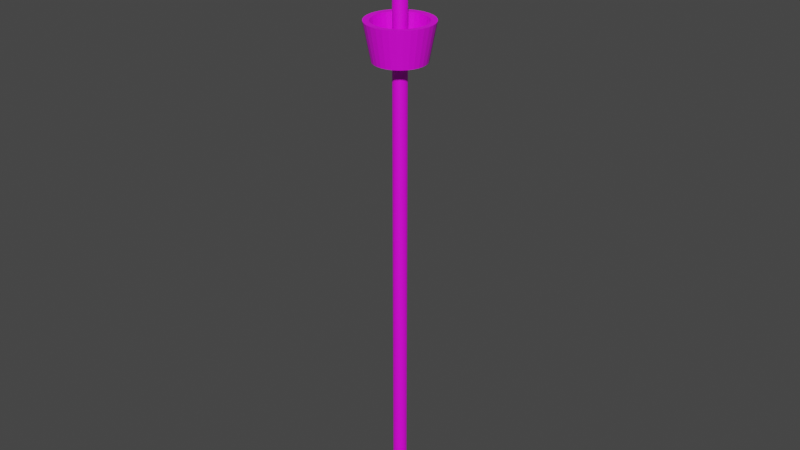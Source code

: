 # Source: ShipMast2.blend  (saved by Blender 3.6.11; exported with 4.5.12 LTS)
import bpy
from mathutils import Matrix  # noqa: F401  (used for matrix-valued properties, if any)

bpy.ops.wm.read_factory_settings(use_empty=True)
scene = bpy.context.scene
scene.name = 'Scene'

# ---- collections
col_collection = bpy.data.collections.new('Collection'); scene.collection.children.link(col_collection)

# ---- images (referenced by path relative to the original .blend; pixels are not part of the script)
import os
ASSET_DIR = os.environ.get("B2B_ASSET_DIR", "")  # directory of the original .blend (textures are referenced by path, not embedded)
HERE = os.path.dirname(os.path.abspath(__file__))  # packed textures are extracted next to this script under _unpacked/

def load_image(name, relpath, width, height, colorspace="sRGB"):
    """Load a texture the original file referenced (path relative to the .blend, or extracted next to this script)."""
    p = next((c for c in (os.path.join(HERE, relpath), os.path.join(ASSET_DIR, relpath)) if relpath and os.path.exists(c)), "")
    if p:
        img = bpy.data.images.load(p, check_existing=True)
        img.name = name
    else:  # same state as the original file: an image datablock whose file is absent (Cycles renders it pink)
        img = bpy.data.images.new(name, width, height)
        img.source = "FILE"
        img.filepath = "//" + (relpath or name)
    img.colorspace_settings.name = colorspace
    return img
img_cylinder_base_color = load_image('Cylinder Base Color', 'Mast2Texture.png', 1024, 1024, 'sRGB')

# ---- materials (node trees are filled in below, after node groups)
mat_material = bpy.data.materials.new('Material')
mat_material.use_transparent_shadow = False

# ---- material node trees
mat_material.use_nodes = True; mat_material.node_tree.nodes.clear()
_N = mat_material.node_tree.nodes; _L = mat_material.node_tree.links
n0 = _N.new('ShaderNodeBsdfPrincipled'); n0.name = 'Principled BSDF'; n0.location = (10, 300)
n0.distribution = 'GGX'
n0.subsurface_method = 'RANDOM_WALK_SKIN'
n0.inputs[3].default_value = 1.45
n0.inputs[27].default_value = (0.0, 0.0, 0.0, 1.0)
n0.inputs[28].default_value = 1.0
n1 = _N.new('ShaderNodeOutputMaterial'); n1.name = 'Material Output'; n1.location = (300, 300)
n2 = _N.new('ShaderNodeTexImage'); n2.name = 'Image Texture'; n2.location = (-280, 280)
n2.image = img_cylinder_base_color
_L.new(n0.outputs[0], n1.inputs[0])
_L.new(n2.outputs[0], n0.inputs[0])
n1.is_active_output = True

# ---- world
world_world = bpy.data.worlds.new('World'); scene.world = world_world
world_world.use_nodes = True; world_world.node_tree.nodes.clear()
_N = world_world.node_tree.nodes; _L = world_world.node_tree.links
n0 = _N.new('ShaderNodeOutputWorld'); n0.name = 'World Output'; n0.location = (300, 300)
n1 = _N.new('ShaderNodeBackground'); n1.name = 'Background'; n1.location = (10, 300)
n1.inputs[0].default_value = (0.05088, 0.05088, 0.05088, 1.0)
_L.new(n1.outputs[0], n0.inputs[0])
n0.is_active_output = True
world_world.color = (0.05088, 0.05088, 0.05088)
world_world.use_sun_shadow = False
world_world.sun_shadow_jitter_overblur = 0.0

# ---- meshes
me_cylinder = bpy.data.meshes.new('Cylinder')
me_cylinder.from_pydata([(0.0, 1.0, -1.0), (0.0, 1.0, 1.0), (0.1951, 0.9808, -1.0), (0.1951, 0.9808, 1.0), (0.3827, 0.9239, -1.0), (0.3827, 0.9239, 1.0), (0.5556, 0.8315, -1.0), (0.5556, 0.8315, 1.0), (0.7071, 0.7071, -1.0), (0.7071, 0.7071, 1.0), (0.8315, 0.5556, -1.0), (0.8315, 0.5556, 1.0), (0.9239, 0.3827, -1.0), (0.9239, 0.3827, 1.0), (0.9808, 0.1951, -1.0), (0.9808, 0.1951, 1.0), (1.0, 0.0, -1.0), (1.0, 0.0, 1.0), (0.9808, -0.1951, -1.0), (0.9808, -0.1951, 1.0), (0.9239, -0.3827, -1.0), (0.9239, -0.3827, 1.0), (0.8315, -0.5556, -1.0), (0.8315, -0.5556, 1.0), (0.7071, -0.7071, -1.0), (0.7071, -0.7071, 1.0), (0.5556, -0.8315, -1.0), (0.5556, -0.8315, 1.0), (0.3827, -0.9239, -1.0), (0.3827, -0.9239, 1.0), (0.1951, -0.9808, -1.0), (0.1951, -0.9808, 1.0), (0.0, -1.0, -1.0), (0.0, -1.0, 1.0), (-0.1951, -0.9808, -1.0), (-0.1951, -0.9808, 1.0), (-0.3827, -0.9239, -1.0), (-0.3827, -0.9239, 1.0), (-0.5556, -0.8315, -1.0), (-0.5556, -0.8315, 1.0), (-0.7071, -0.7071, -1.0), (-0.7071, -0.7071, 1.0), (-0.8315, -0.5556, -1.0), (-0.8315, -0.5556, 1.0), (-0.9239, -0.3827, -1.0), (-0.9239, -0.3827, 1.0), (-0.9808, -0.1951, -1.0), (-0.9808, -0.1951, 1.0), (-1.0, 0.0, -1.0), (-1.0, 0.0, 1.0), (-0.9808, 0.1951, -1.0), (-0.9808, 0.1951, 1.0), (-0.9239, 0.3827, -1.0), (-0.9239, 0.3827, 1.0), (-0.8315, 0.5556, -1.0), (-0.8315, 0.5556, 1.0), (-0.7071, 0.7071, -1.0), (-0.7071, 0.7071, 1.0), (-0.5556, 0.8315, -1.0), (-0.5556, 0.8315, 1.0), (-0.3827, 0.9239, -1.0), (-0.3827, 0.9239, 1.0), (-0.1951, 0.9808, -1.0), (-0.1951, 0.9808, 1.0), (0.7171, 3.605, 1.0), (4.223e-08, 3.676, 1.0), (1.407, 3.396, 1.0), (2.042, 3.056, 1.0), (2.599, 2.599, 1.0), (3.056, 2.042, 1.0), (3.396, 1.407, 1.0), (3.605, 0.7171, 1.0), (3.676, -2.815e-08, 1.0), (3.605, -0.7171, 1.0), (3.396, -1.407, 1.0), (3.056, -2.042, 1.0), (2.599, -2.599, 1.0), (2.042, -3.056, 1.0), (1.407, -3.396, 1.0), (0.7171, -3.605, 1.0), (4.223e-08, -3.676, 1.0), (-0.7171, -3.605, 1.0), (-1.407, -3.396, 1.0), (-2.042, -3.056, 1.0), (-2.599, -2.599, 1.0), (-3.056, -2.042, 1.0), (-3.396, -1.407, 1.0), (-3.605, -0.7171, 1.0), (-3.676, -2.815e-08, 1.0), (-3.605, 0.7171, 1.0), (-3.396, 1.407, 1.0), (-3.056, 2.042, 1.0), (-2.599, 2.599, 1.0), (-2.042, 3.056, 1.0), (-1.407, 3.396, 1.0), (-0.7171, 3.605, 1.0), (0.9154, 4.602, 1.154), (1.188e-06, 4.692, 1.154), (1.796, 4.335, 1.154), (2.607, 3.902, 1.154), (3.318, 3.318, 1.154), (3.902, 2.607, 1.154), (4.335, 1.796, 1.154), (4.602, 0.9154, 1.154), (4.692, -3.128e-08, 1.154), (4.602, -0.9154, 1.154), (4.335, -1.796, 1.154), (3.902, -2.607, 1.154), (3.318, -3.318, 1.154), (2.607, -3.902, 1.154), (1.796, -4.335, 1.154), (0.9154, -4.602, 1.154), (1.188e-06, -4.692, 1.154), (-0.9154, -4.602, 1.154), (-1.796, -4.335, 1.154), (-2.607, -3.902, 1.154), (-3.318, -3.318, 1.154), (-3.902, -2.607, 1.154), (-4.335, -1.796, 1.154), (-4.602, -0.9154, 1.154), (-4.692, -3.128e-08, 1.154), (-4.602, 0.9154, 1.154), (-4.335, 1.796, 1.154), (-3.902, 2.607, 1.154), (-3.318, 3.318, 1.154), (-2.607, 3.902, 1.154), (-1.796, 4.335, 1.154), (-0.9154, 4.602, 1.154), (0.7457, 3.749, 1.153), (1.174e-06, 3.823, 1.153), (1.463, 3.532, 1.153), (2.124, 3.178, 1.153), (2.703, 2.703, 1.153), (3.178, 2.124, 1.153), (3.532, 1.463, 1.153), (3.749, 0.7457, 1.153), (3.823, -1.924e-08, 1.153), (3.749, -0.7457, 1.153), (3.532, -1.463, 1.153), (3.178, -2.124, 1.153), (2.703, -2.703, 1.153), (2.124, -3.178, 1.153), (1.463, -3.532, 1.153), (0.7457, -3.749, 1.153), (1.174e-06, -3.823, 1.153), (-0.7457, -3.749, 1.153), (-1.463, -3.532, 1.153), (-2.124, -3.178, 1.153), (-2.703, -2.703, 1.153), (-3.178, -2.124, 1.153), (-3.532, -1.463, 1.153), (-3.749, -0.7457, 1.153), (-3.823, -1.924e-08, 1.153), (-3.749, 0.7457, 1.153), (-3.532, 1.463, 1.153), (-3.178, 2.124, 1.153), (-2.703, 2.703, 1.153), (-2.124, 3.178, 1.153), (-1.463, 3.532, 1.153), (-0.7457, 3.749, 1.153), (0.665, 3.343, 1.038), (1.177e-06, 3.409, 1.038), (1.304, 3.149, 1.038), (1.894, 2.834, 1.038), (2.41, 2.41, 1.038), (2.834, 1.894, 1.038), (3.149, 1.304, 1.038), (3.343, 0.665, 1.038), (3.409, -9.87e-09, 1.038), (3.343, -0.665, 1.038), (3.149, -1.304, 1.038), (2.834, -1.894, 1.038), (2.41, -2.41, 1.038), (1.894, -2.834, 1.038), (1.304, -3.149, 1.038), (0.665, -3.343, 1.038), (1.177e-06, -3.409, 1.038), (-0.665, -3.343, 1.038), (-1.304, -3.149, 1.038), (-1.894, -2.834, 1.038), (-2.41, -2.41, 1.038), (-2.834, -1.894, 1.038), (-3.149, -1.304, 1.038), (-3.343, -0.665, 1.038), (-3.409, -9.87e-09, 1.038), (-3.343, 0.665, 1.038), (-3.149, 1.304, 1.038), (-2.834, 1.894, 1.038), (-2.41, 2.41, 1.038), (-1.894, 2.834, 1.038), (-1.304, 3.149, 1.038), (-0.665, 3.343, 1.038), (0.1935, 0.9727, 1.038), (1.35e-06, 0.9917, 1.038), (0.3795, 0.9163, 1.038), (0.551, 0.8246, 1.038), (0.7013, 0.7013, 1.038), (0.8246, 0.551, 1.038), (0.9163, 0.3795, 1.038), (0.9727, 0.1935, 1.038), (0.9917, 1.034e-08, 1.038), (0.9727, -0.1935, 1.038), (0.9163, -0.3795, 1.038), (0.8246, -0.551, 1.038), (0.7013, -0.7013, 1.038), (0.551, -0.8246, 1.038), (0.3795, -0.9163, 1.038), (0.1935, -0.9727, 1.038), (1.35e-06, -0.9917, 1.038), (-0.1935, -0.9727, 1.038), (-0.3795, -0.9163, 1.038), (-0.551, -0.8246, 1.038), (-0.7013, -0.7013, 1.038), (-0.8246, -0.551, 1.038), (-0.9162, -0.3795, 1.038), (-0.9727, -0.1935, 1.038), (-0.9917, 1.034e-08, 1.038), (-0.9727, 0.1935, 1.038), (-0.9162, 0.3795, 1.038), (-0.8246, 0.551, 1.038), (-0.7013, 0.7013, 1.038), (-0.551, 0.8246, 1.038), (-0.3795, 0.9163, 1.038), (-0.1935, 0.9727, 1.038), (0.1935, 0.9727, 1.397), (-7.956e-06, 0.9917, 1.397), (0.3795, 0.9163, 1.397), (0.551, 0.8246, 1.397), (0.7013, 0.7013, 1.397), (0.8246, 0.551, 1.397), (0.9162, 0.3795, 1.397), (0.9727, 0.1935, 1.397), (0.9917, 1.034e-08, 1.397), (0.9727, -0.1935, 1.397), (0.9162, -0.3795, 1.397), (0.8246, -0.551, 1.397), (0.7013, -0.7013, 1.397), (0.551, -0.8246, 1.397), (0.3795, -0.9163, 1.397), (0.1935, -0.9727, 1.397), (-7.956e-06, -0.9917, 1.397), (-0.1935, -0.9727, 1.397), (-0.3795, -0.9163, 1.397), (-0.551, -0.8246, 1.397), (-0.7013, -0.7013, 1.397), (-0.8246, -0.551, 1.397), (-0.9163, -0.3795, 1.397), (-0.9727, -0.1935, 1.397), (-0.9918, 1.034e-08, 1.397), (-0.9727, 0.1935, 1.397), (-0.9163, 0.3795, 1.397), (-0.8246, 0.551, 1.397), (-0.7013, 0.7013, 1.397), (-0.551, 0.8246, 1.397), (-0.3795, 0.9163, 1.397), (-0.1935, 0.9727, 1.397), (0.1057, 0.5316, 1.397), (-7.923e-06, 0.542, 1.397), (0.2074, 0.5007, 1.397), (0.3011, 0.4506, 1.397), (0.3832, 0.3832, 1.397), (0.4506, 0.3011, 1.397), (0.5007, 0.2074, 1.397), (0.5316, 0.1057, 1.397), (0.542, 8.513e-09, 1.397), (0.5316, -0.1057, 1.397), (0.5007, -0.2074, 1.397), (0.4506, -0.3011, 1.397), (0.3832, -0.3832, 1.397), (0.3011, -0.4506, 1.397), (0.2074, -0.5007, 1.397), (0.1057, -0.5316, 1.397), (-7.923e-06, -0.542, 1.397), (-0.1057, -0.5316, 1.397), (-0.2074, -0.5007, 1.397), (-0.3011, -0.4506, 1.397), (-0.3832, -0.3832, 1.397), (-0.4507, -0.3011, 1.397), (-0.5007, -0.2074, 1.397), (-0.5316, -0.1057, 1.397), (-0.542, 8.513e-09, 1.397), (-0.5316, 0.1057, 1.397), (-0.5007, 0.2074, 1.397), (-0.4507, 0.3011, 1.397), (-0.3832, 0.3832, 1.397), (-0.3011, 0.4506, 1.397), (-0.2074, 0.5007, 1.397), (-0.1057, 0.5316, 1.397), (0.1057, 0.5316, 1.604), (-1.786e-05, 0.542, 1.604), (0.2074, 0.5007, 1.604), (0.3011, 0.4506, 1.604), (0.3832, 0.3832, 1.604), (0.4506, 0.3011, 1.604), (0.5007, 0.2074, 1.604), (0.5316, 0.1057, 1.604), (0.542, 8.513e-09, 1.604), (0.5316, -0.1057, 1.604), (0.5007, -0.2074, 1.604), (0.4506, -0.3011, 1.604), (0.3832, -0.3832, 1.604), (0.3011, -0.4506, 1.604), (0.2074, -0.5007, 1.604), (0.1057, -0.5316, 1.604), (-1.786e-05, -0.542, 1.604), (-0.1058, -0.5316, 1.604), (-0.2074, -0.5007, 1.604), (-0.3011, -0.4506, 1.604), (-0.3833, -0.3832, 1.604), (-0.4507, -0.3011, 1.604), (-0.5007, -0.2074, 1.604), (-0.5316, -0.1057, 1.604), (-0.542, 8.513e-09, 1.604), (-0.5316, 0.1057, 1.604), (-0.5007, 0.2074, 1.604), (-0.4507, 0.3011, 1.604), (-0.3833, 0.3832, 1.604), (-0.3011, 0.4506, 1.604), (-0.2074, 0.5007, 1.604), (-0.1058, 0.5316, 1.604), (0.05574, 0.2803, 1.655), (-1.786e-05, 0.2858, 1.655), (0.1094, 0.2641, 1.655), (0.1588, 0.2376, 1.655), (0.2021, 0.2021, 1.655), (0.2376, 0.1588, 1.655), (0.264, 0.1094, 1.655), (0.2803, 0.05576, 1.655), (0.2858, 9.96e-09, 1.655), (0.2803, -0.05576, 1.655), (0.264, -0.1094, 1.655), (0.2376, -0.1588, 1.655), (0.2021, -0.2021, 1.655), (0.1588, -0.2376, 1.655), (0.1094, -0.2641, 1.655), (0.05574, -0.2803, 1.655), (-1.786e-05, -0.2858, 1.655), (-0.05578, -0.2803, 1.655), (-0.1094, -0.2641, 1.655), (-0.1588, -0.2376, 1.655), (-0.2021, -0.2021, 1.655), (-0.2377, -0.1588, 1.655), (-0.2641, -0.1094, 1.655), (-0.2803, -0.05576, 1.655), (-0.2858, 9.96e-09, 1.655), (-0.2803, 0.05576, 1.655), (-0.2641, 0.1094, 1.655), (-0.2377, 0.1588, 1.655), (-0.2021, 0.2021, 1.655), (-0.1588, 0.2376, 1.655), (-0.1094, 0.2641, 1.655), (-0.05578, 0.2803, 1.655)], [], [(0, 1, 3, 2), (2, 3, 5, 4), (4, 5, 7, 6), (6, 7, 9, 8), (8, 9, 11, 10), (10, 11, 13, 12), (12, 13, 15, 14), (14, 15, 17, 16), (16, 17, 19, 18), (18, 19, 21, 20), (20, 21, 23, 22), (22, 23, 25, 24), (24, 25, 27, 26), (26, 27, 29, 28), (28, 29, 31, 30), (30, 31, 33, 32), (32, 33, 35, 34), (34, 35, 37, 36), (36, 37, 39, 38), (38, 39, 41, 40), (40, 41, 43, 42), (42, 43, 45, 44), (44, 45, 47, 46), (46, 47, 49, 48), (48, 49, 51, 50), (50, 51, 53, 52), (52, 53, 55, 54), (54, 55, 57, 56), (56, 57, 59, 58), (58, 59, 61, 60), (11, 9, 68, 69), (60, 61, 63, 62), (62, 63, 1, 0), (0, 2, 4, 6, 8, 10, 12, 14, 16, 18, 20, 22, 24, 26, 28, 30, 32, 34, 36, 38, 40, 42, 44, 46, 48, 50, 52, 54, 56, 58, 60, 62), (90, 89, 121, 122), (29, 27, 77, 78), (47, 45, 86, 87), (3, 1, 65, 64), (1, 63, 95, 65), (21, 19, 73, 74), (39, 37, 82, 83), (57, 55, 91, 92), (13, 11, 69, 70), (31, 29, 78, 79), (49, 47, 87, 88), (5, 3, 64, 66), (23, 21, 74, 75), (41, 39, 83, 84), (59, 57, 92, 93), (15, 13, 70, 71), (33, 31, 79, 80), (51, 49, 88, 89), (7, 5, 66, 67), (25, 23, 75, 76), (43, 41, 84, 85), (61, 59, 93, 94), (17, 15, 71, 72), (35, 33, 80, 81), (53, 51, 89, 90), (9, 7, 67, 68), (27, 25, 76, 77), (45, 43, 85, 86), (63, 61, 94, 95), (19, 17, 72, 73), (37, 35, 81, 82), (55, 53, 90, 91), (125, 124, 156, 157), (77, 76, 108, 109), (91, 90, 122, 123), (78, 77, 109, 110), (64, 65, 97, 96), (92, 91, 123, 124), (79, 78, 110, 111), (66, 64, 96, 98), (93, 92, 124, 125), (80, 79, 111, 112), (67, 66, 98, 99), (94, 93, 125, 126), (81, 80, 112, 113), (68, 67, 99, 100), (95, 94, 126, 127), (82, 81, 113, 114), (69, 68, 100, 101), (65, 95, 127, 97), (83, 82, 114, 115), (70, 69, 101, 102), (84, 83, 115, 116), (71, 70, 102, 103), (85, 84, 116, 117), (72, 71, 103, 104), (86, 85, 117, 118), (73, 72, 104, 105), (87, 86, 118, 119), (74, 73, 105, 106), (88, 87, 119, 120), (75, 74, 106, 107), (89, 88, 120, 121), (76, 75, 107, 108), (136, 135, 167, 168), (112, 111, 143, 144), (99, 98, 130, 131), (126, 125, 157, 158), (113, 112, 144, 145), (100, 99, 131, 132), (127, 126, 158, 159), (114, 113, 145, 146), (101, 100, 132, 133), (97, 127, 159, 129), (115, 114, 146, 147), (102, 101, 133, 134), (116, 115, 147, 148), (103, 102, 134, 135), (117, 116, 148, 149), (104, 103, 135, 136), (118, 117, 149, 150), (105, 104, 136, 137), (119, 118, 150, 151), (106, 105, 137, 138), (120, 119, 151, 152), (107, 106, 138, 139), (121, 120, 152, 153), (108, 107, 139, 140), (122, 121, 153, 154), (109, 108, 140, 141), (123, 122, 154, 155), (110, 109, 141, 142), (96, 97, 129, 128), (124, 123, 155, 156), (111, 110, 142, 143), (98, 96, 128, 130), (185, 184, 216, 217), (150, 149, 181, 182), (137, 136, 168, 169), (151, 150, 182, 183), (138, 137, 169, 170), (152, 151, 183, 184), (139, 138, 170, 171), (153, 152, 184, 185), (140, 139, 171, 172), (154, 153, 185, 186), (141, 140, 172, 173), (155, 154, 186, 187), (142, 141, 173, 174), (128, 129, 161, 160), (156, 155, 187, 188), (143, 142, 174, 175), (130, 128, 160, 162), (157, 156, 188, 189), (144, 143, 175, 176), (131, 130, 162, 163), (158, 157, 189, 190), (145, 144, 176, 177), (132, 131, 163, 164), (159, 158, 190, 191), (146, 145, 177, 178), (133, 132, 164, 165), (129, 159, 191, 161), (147, 146, 178, 179), (134, 133, 165, 166), (148, 147, 179, 180), (135, 134, 166, 167), (149, 148, 180, 181), (219, 218, 250, 251), (172, 171, 203, 204), (186, 185, 217, 218), (173, 172, 204, 205), (187, 186, 218, 219), (174, 173, 205, 206), (160, 161, 193, 192), (188, 187, 219, 220), (175, 174, 206, 207), (162, 160, 192, 194), (189, 188, 220, 221), (176, 175, 207, 208), (163, 162, 194, 195), (190, 189, 221, 222), (177, 176, 208, 209), (164, 163, 195, 196), (191, 190, 222, 223), (178, 177, 209, 210), (165, 164, 196, 197), (161, 191, 223, 193), (179, 178, 210, 211), (166, 165, 197, 198), (180, 179, 211, 212), (167, 166, 198, 199), (181, 180, 212, 213), (168, 167, 199, 200), (182, 181, 213, 214), (169, 168, 200, 201), (183, 182, 214, 215), (170, 169, 201, 202), (184, 183, 215, 216), (171, 170, 202, 203), (227, 226, 258, 259), (206, 205, 237, 238), (192, 193, 225, 224), (220, 219, 251, 252), (207, 206, 238, 239), (194, 192, 224, 226), (221, 220, 252, 253), (208, 207, 239, 240), (195, 194, 226, 227), (222, 221, 253, 254), (209, 208, 240, 241), (196, 195, 227, 228), (223, 222, 254, 255), (210, 209, 241, 242), (197, 196, 228, 229), (193, 223, 255, 225), (211, 210, 242, 243), (198, 197, 229, 230), (212, 211, 243, 244), (199, 198, 230, 231), (213, 212, 244, 245), (200, 199, 231, 232), (214, 213, 245, 246), (201, 200, 232, 233), (215, 214, 246, 247), (202, 201, 233, 234), (216, 215, 247, 248), (203, 202, 234, 235), (217, 216, 248, 249), (204, 203, 235, 236), (218, 217, 249, 250), (205, 204, 236, 237), (262, 261, 293, 294), (254, 253, 285, 286), (241, 240, 272, 273), (228, 227, 259, 260), (255, 254, 286, 287), (242, 241, 273, 274), (229, 228, 260, 261), (225, 255, 287, 257), (243, 242, 274, 275), (230, 229, 261, 262), (244, 243, 275, 276), (231, 230, 262, 263), (245, 244, 276, 277), (232, 231, 263, 264), (246, 245, 277, 278), (233, 232, 264, 265), (247, 246, 278, 279), (234, 233, 265, 266), (248, 247, 279, 280), (235, 234, 266, 267), (249, 248, 280, 281), (236, 235, 267, 268), (250, 249, 281, 282), (237, 236, 268, 269), (251, 250, 282, 283), (238, 237, 269, 270), (224, 225, 257, 256), (252, 251, 283, 284), (239, 238, 270, 271), (226, 224, 256, 258), (253, 252, 284, 285), (240, 239, 271, 272), (297, 296, 328, 329), (276, 275, 307, 308), (263, 262, 294, 295), (277, 276, 308, 309), (264, 263, 295, 296), (278, 277, 309, 310), (265, 264, 296, 297), (279, 278, 310, 311), (266, 265, 297, 298), (280, 279, 311, 312), (267, 266, 298, 299), (281, 280, 312, 313), (268, 267, 299, 300), (282, 281, 313, 314), (269, 268, 300, 301), (283, 282, 314, 315), (270, 269, 301, 302), (256, 257, 289, 288), (284, 283, 315, 316), (271, 270, 302, 303), (258, 256, 288, 290), (285, 284, 316, 317), (272, 271, 303, 304), (259, 258, 290, 291), (286, 285, 317, 318), (273, 272, 304, 305), (260, 259, 291, 292), (287, 286, 318, 319), (274, 273, 305, 306), (261, 260, 292, 293), (257, 287, 319, 289), (275, 274, 306, 307), (320, 321, 351, 350, 349, 348, 347, 346, 345, 344, 343, 342, 341, 340, 339, 338, 337, 336, 335, 334, 333, 332, 331, 330, 329, 328, 327, 326, 325, 324, 323, 322), (311, 310, 342, 343), (298, 297, 329, 330), (312, 311, 343, 344), (299, 298, 330, 331), (313, 312, 344, 345), (300, 299, 331, 332), (314, 313, 345, 346), (301, 300, 332, 333), (315, 314, 346, 347), (302, 301, 333, 334), (288, 289, 321, 320), (316, 315, 347, 348), (303, 302, 334, 335), (290, 288, 320, 322), (317, 316, 348, 349), (304, 303, 335, 336), (291, 290, 322, 323), (318, 317, 349, 350), (305, 304, 336, 337), (292, 291, 323, 324), (319, 318, 350, 351), (306, 305, 337, 338), (293, 292, 324, 325), (289, 319, 351, 321), (307, 306, 338, 339), (294, 293, 325, 326), (308, 307, 339, 340), (295, 294, 326, 327), (309, 308, 340, 341), (296, 295, 327, 328), (310, 309, 341, 342)])
_uv = me_cylinder.uv_layers.new(name='UVMap')
_uv.uv.foreach_set('vector', [0.3311, 0.6071, 0.3311, 0.5, 0.3416, 0.5, 0.3416, 0.6071, 0.3416, 0.6071, 0.3416, 0.5, 0.3519, 0.5, 0.3519, 0.6071, 0.3519, 0.6071, 0.3519, 0.5, 0.3616, 0.5, 0.3616, 0.6071, 0.3616, 0.6071, 0.3616, 0.5, 0.3704, 0.5, 0.3704, 0.6071, 0.4457, 0.6071, 0.4457, 0.5, 0.4544, 0.5, 0.4544, 0.6071, 0.4544, 0.6071, 0.4544, 0.5, 0.4641, 0.5, 0.4641, 0.6071, 0.4641, 0.6071, 0.4641, 0.5, 0.4744, 0.5, 0.4744, 0.6071, 0.4744, 0.6071, 0.4744, 0.5, 0.4849, 0.5, 0.4849, 0.6071, 0.4849, 0.6071, 0.4849, 0.5, 0.4952, 0.5, 0.4952, 0.6071, 0.4952, 0.6071, 0.4952, 0.5, 0.5049, 0.5, 0.5049, 0.6071, 0.5049, 0.6071, 0.5049, 0.5, 0.5136, 0.5, 0.5136, 0.6071, 0.3704, 0.6071, 0.3704, 0.5, 0.3778, 0.5, 0.3778, 0.6071, 0.3778, 0.6071, 0.3778, 0.5, 0.3865, 0.5, 0.3865, 0.6071, 0.3865, 0.6071, 0.3865, 0.5, 0.3962, 0.5, 0.3962, 0.6071, 0.3962, 0.6071, 0.3962, 0.5, 0.4065, 0.5, 0.4065, 0.6071, 0.4065, 0.6071, 0.4065, 0.5, 0.417, 0.5, 0.417, 0.6071, 0.417, 0.6071, 0.417, 0.5, 0.4273, 0.5, 0.4273, 0.6071, 0.4273, 0.6071, 0.4273, 0.5, 0.437, 0.5, 0.437, 0.6071, 0.437, 0.6071, 0.437, 0.5, 0.4457, 0.5, 0.4457, 0.6071, 0.1066, 0.6071, 0.1066, 0.5, 0.114, 0.5, 0.114, 0.6071, 0.114, 0.6071, 0.114, 0.5, 0.1227, 0.5, 0.1227, 0.6071, 0.1227, 0.6071, 0.1227, 0.5, 0.1324, 0.5, 0.1324, 0.6071, 0.1324, 0.6071, 0.1324, 0.5, 0.1427, 0.5, 0.1427, 0.6071, 0.1427, 0.6071, 0.1427, 0.5, 0.1532, 0.5, 0.1532, 0.6071, 0.1532, 0.6071, 0.1532, 0.5, 0.1635, 0.5, 0.1635, 0.6071, 0.1635, 0.6071, 0.1635, 0.5, 0.1732, 0.5, 0.1732, 0.6071, 0.1732, 0.6071, 0.1732, 0.5, 0.1819, 0.5, 0.1819, 0.6071, 0.1819, 0.6071, 0.1819, 0.5, 0.1893, 0.5, 0.1893, 0.6071, 0.295, 0.6071, 0.295, 0.5, 0.3024, 0.5, 0.3024, 0.6071, 0.3024, 0.6071, 0.3024, 0.5, 0.3112, 0.5, 0.3112, 0.6071, 0.2752, 0.2972, 0.284, 0.2914, 0.3748, 0.4021, 0.3428, 0.4235, 0.3112, 0.6071, 0.3112, 0.5, 0.3208, 0.5, 0.3208, 0.6071, 0.3208, 0.6071, 0.3208, 0.5, 0.3311, 0.5, 0.3311, 0.6071, 0.1066, 0.5585, 0.1045, 0.5688, 0.1005, 0.5785, 0.09466, 0.5872, 0.08724, 0.5947, 0.07852, 0.6005, 0.06882, 0.6045, 0.05853, 0.6066, 0.04803, 0.6066, 0.03774, 0.6045, 0.02804, 0.6005, 0.01932, 0.5947, 0.01189, 0.5872, 0.006064, 0.5785, 0.002047, 0.5688, -1.965e-09, 0.5585, -1.099e-09, 0.548, 0.002047, 0.5377, 0.006064, 0.528, 0.01189, 0.5193, 0.01932, 0.5119, 0.02804, 0.5061, 0.03774, 0.502, 0.04803, 0.5, 0.05853, 0.5, 0.06882, 0.502, 0.07852, 0.5061, 0.08724, 0.5119, 0.09466, 0.5193, 0.1005, 0.528, 0.1045, 0.5377, 0.1066, 0.548, 0.3428, 0.07645, 0.3071, 0.06169, 0.3229, 0.009607, 0.3684, 0.02845, 0.1988, 0.2655, 0.2028, 0.2752, 0.07645, 0.3428, 0.06169, 0.3071, 0.2448, 0.1967, 0.2345, 0.1988, 0.1929, 0.06169, 0.2307, 0.05417, 0.3012, 0.2655, 0.3033, 0.2552, 0.4458, 0.2693, 0.4383, 0.3071, 0.3033, 0.2552, 0.3033, 0.2448, 0.4458, 0.2307, 0.4458, 0.2693, 0.2248, 0.2972, 0.2345, 0.3012, 0.1929, 0.4383, 0.1572, 0.4235, 0.2086, 0.216, 0.2028, 0.2248, 0.07645, 0.1572, 0.09789, 0.1252, 0.2914, 0.216, 0.284, 0.2086, 0.3748, 0.09789, 0.4021, 0.1252, 0.2655, 0.3012, 0.2752, 0.2972, 0.3428, 0.4235, 0.3071, 0.4383, 0.1967, 0.2552, 0.1988, 0.2655, 0.06169, 0.3071, 0.05417, 0.2693, 0.2552, 0.1967, 0.2448, 0.1967, 0.2307, 0.05417, 0.2693, 0.05417, 0.2972, 0.2752, 0.3012, 0.2655, 0.4383, 0.3071, 0.4235, 0.3428, 0.216, 0.2914, 0.2248, 0.2972, 0.1572, 0.4235, 0.1252, 0.4021, 0.216, 0.2086, 0.2086, 0.216, 0.09789, 0.1252, 0.1252, 0.09789, 0.2972, 0.2248, 0.2914, 0.216, 0.4021, 0.1252, 0.4235, 0.1572, 0.2552, 0.3033, 0.2655, 0.3012, 0.3071, 0.4383, 0.2693, 0.4458, 0.1967, 0.2448, 0.1967, 0.2552, 0.05417, 0.2693, 0.05417, 0.2307, 0.2655, 0.1988, 0.2552, 0.1967, 0.2693, 0.05417, 0.3071, 0.06169, 0.2914, 0.284, 0.2972, 0.2752, 0.4235, 0.3428, 0.4021, 0.3748, 0.2086, 0.284, 0.216, 0.2914, 0.1252, 0.4021, 0.09789, 0.3748, 0.2248, 0.2028, 0.216, 0.2086, 0.1252, 0.09789, 0.1572, 0.07645, 0.3012, 0.2345, 0.2972, 0.2248, 0.4235, 0.1572, 0.4383, 0.1929, 0.2448, 0.3033, 0.2552, 0.3033, 0.2693, 0.4458, 0.2307, 0.4458, 0.1988, 0.2345, 0.1967, 0.2448, 0.05417, 0.2307, 0.06169, 0.1929, 0.2752, 0.2028, 0.2655, 0.1988, 0.3071, 0.06169, 0.3428, 0.07645, 0.284, 0.2914, 0.2914, 0.284, 0.4021, 0.3748, 0.3748, 0.4021, 0.2028, 0.2752, 0.2086, 0.284, 0.09789, 0.3748, 0.07645, 0.3428, 0.2345, 0.1988, 0.2248, 0.2028, 0.1572, 0.07645, 0.1929, 0.06169, 0.3033, 0.2448, 0.3012, 0.2345, 0.4383, 0.1929, 0.4458, 0.2307, 0.2345, 0.3012, 0.2448, 0.3033, 0.2307, 0.4458, 0.1929, 0.4383, 0.2028, 0.2248, 0.1988, 0.2345, 0.06169, 0.1929, 0.07645, 0.1572, 0.284, 0.2086, 0.2752, 0.2028, 0.3428, 0.07645, 0.3748, 0.09789, 0.6316, 0.4715, 0.5906, 0.4442, 0.6202, 0.4082, 0.6535, 0.4305, 0.07645, 0.3428, 0.09789, 0.3748, 0.05581, 0.4094, 0.02845, 0.3684, 0.3748, 0.09789, 0.3428, 0.07645, 0.3684, 0.02845, 0.4094, 0.05581, 0.06169, 0.3071, 0.07645, 0.3428, 0.02845, 0.3684, 0.009607, 0.3229, 0.4383, 0.3071, 0.4458, 0.2693, 0.5, 0.2746, 0.4904, 0.3229, 0.4021, 0.1252, 0.3748, 0.09789, 0.4094, 0.05581, 0.4442, 0.09063, 0.05417, 0.2693, 0.06169, 0.3071, 0.009607, 0.3229, -3.403e-08, 0.2746, 0.4235, 0.3428, 0.4383, 0.3071, 0.4904, 0.3229, 0.4715, 0.3684, 0.4235, 0.1572, 0.4021, 0.1252, 0.4442, 0.09063, 0.4715, 0.1316, 0.05417, 0.2307, 0.05417, 0.2693, -3.403e-08, 0.2746, -3.258e-08, 0.2254, 0.4021, 0.3748, 0.4235, 0.3428, 0.4715, 0.3684, 0.4442, 0.4094, 0.4383, 0.1929, 0.4235, 0.1572, 0.4715, 0.1316, 0.4904, 0.1771, 0.06169, 0.1929, 0.05417, 0.2307, -3.258e-08, 0.2254, 0.009607, 0.1771, 0.3748, 0.4021, 0.4021, 0.3748, 0.4442, 0.4094, 0.4094, 0.4442, 0.4458, 0.2307, 0.4383, 0.1929, 0.4904, 0.1771, 0.5, 0.2254, 0.07645, 0.1572, 0.06169, 0.1929, 0.009607, 0.1771, 0.02845, 0.1316, 0.3428, 0.4235, 0.3748, 0.4021, 0.4094, 0.4442, 0.3684, 0.4715, 0.4458, 0.2693, 0.4458, 0.2307, 0.5, 0.2254, 0.5, 0.2746, 0.09789, 0.1252, 0.07645, 0.1572, 0.02845, 0.1316, 0.05581, 0.09063, 0.3071, 0.4383, 0.3428, 0.4235, 0.3684, 0.4715, 0.3229, 0.4904, 0.1252, 0.09789, 0.09789, 0.1252, 0.05581, 0.09063, 0.09063, 0.05581, 0.2693, 0.4458, 0.3071, 0.4383, 0.3229, 0.4904, 0.2746, 0.5, 0.1572, 0.07645, 0.1252, 0.09789, 0.09063, 0.05581, 0.1316, 0.02845, 0.2307, 0.4458, 0.2693, 0.4458, 0.2746, 0.5, 0.2254, 0.5, 0.1929, 0.06169, 0.1572, 0.07645, 0.1316, 0.02845, 0.1771, 0.009607, 0.1929, 0.4383, 0.2307, 0.4458, 0.2254, 0.5, 0.1771, 0.4904, 0.2307, 0.05417, 0.1929, 0.06169, 0.1771, 0.009607, 0.2254, -1.874e-09, 0.1572, 0.4235, 0.1929, 0.4383, 0.1771, 0.4904, 0.1316, 0.4715, 0.2693, 0.05417, 0.2307, 0.05417, 0.2254, -1.874e-09, 0.2746, 1.595e-11, 0.1252, 0.4021, 0.1572, 0.4235, 0.1316, 0.4715, 0.09063, 0.4442, 0.3071, 0.06169, 0.2693, 0.05417, 0.2746, 1.595e-11, 0.3229, 0.009607, 0.09789, 0.3748, 0.1252, 0.4021, 0.09063, 0.4442, 0.05581, 0.4094, 0.9537, 0.2299, 0.9537, 0.2701, 0.9316, 0.2679, 0.9316, 0.2321, 0.7254, -1.923e-08, 0.7746, -2.315e-08, 0.7701, 0.04634, 0.7299, 0.04634, 0.9094, 0.4442, 0.8684, 0.4715, 0.8465, 0.4305, 0.8798, 0.4082, 0.6771, 0.4904, 0.6316, 0.4715, 0.6535, 0.4305, 0.6906, 0.4458, 0.6771, 0.009607, 0.7254, -1.923e-08, 0.7299, 0.04634, 0.6906, 0.05417, 0.9442, 0.4094, 0.9094, 0.4442, 0.8798, 0.4082, 0.9082, 0.3798, 0.7254, 0.5, 0.6771, 0.4904, 0.6906, 0.4458, 0.7299, 0.4537, 0.6316, 0.02845, 0.6771, 0.009607, 0.6906, 0.05417, 0.6535, 0.06952, 0.9715, 0.3684, 0.9442, 0.4094, 0.9082, 0.3798, 0.9305, 0.3465, 0.7746, 0.5, 0.7254, 0.5, 0.7299, 0.4537, 0.7701, 0.4537, 0.5906, 0.05581, 0.6316, 0.02845, 0.6535, 0.06952, 0.6202, 0.09181, 0.9904, 0.3229, 0.9715, 0.3684, 0.9305, 0.3465, 0.9458, 0.3094, 0.5558, 0.09063, 0.5906, 0.05581, 0.6202, 0.09181, 0.5918, 0.1202, 1.0, 0.2746, 0.9904, 0.3229, 0.9458, 0.3094, 0.9537, 0.2701, 0.5285, 0.1316, 0.5558, 0.09063, 0.5918, 0.1202, 0.5695, 0.1535, 1.0, 0.2254, 1.0, 0.2746, 0.9537, 0.2701, 0.9537, 0.2299, 0.5096, 0.1771, 0.5285, 0.1316, 0.5695, 0.1535, 0.5542, 0.1906, 0.9904, 0.1771, 1.0, 0.2254, 0.9537, 0.2299, 0.9458, 0.1906, 0.5, 0.2254, 0.5096, 0.1771, 0.5542, 0.1906, 0.5463, 0.2299, 0.9715, 0.1316, 0.9904, 0.1771, 0.9458, 0.1906, 0.9305, 0.1535, 0.5, 0.2746, 0.5, 0.2254, 0.5463, 0.2299, 0.5463, 0.2701, 0.9442, 0.09063, 0.9715, 0.1316, 0.9305, 0.1535, 0.9082, 0.1202, 0.5096, 0.3229, 0.5, 0.2746, 0.5463, 0.2701, 0.5542, 0.3094, 0.9094, 0.05581, 0.9442, 0.09063, 0.9082, 0.1202, 0.8798, 0.09181, 0.5285, 0.3684, 0.5096, 0.3229, 0.5542, 0.3094, 0.5695, 0.3465, 0.8684, 0.02845, 0.9094, 0.05581, 0.8798, 0.09181, 0.8465, 0.06952, 0.5558, 0.4094, 0.5285, 0.3684, 0.5695, 0.3465, 0.5918, 0.3798, 0.8229, 0.009607, 0.8684, 0.02845, 0.8465, 0.06952, 0.8094, 0.05417, 0.8229, 0.4904, 0.7746, 0.5, 0.7701, 0.4537, 0.8094, 0.4458, 0.5906, 0.4442, 0.5558, 0.4094, 0.5918, 0.3798, 0.6202, 0.4082, 0.7746, -2.315e-08, 0.8229, 0.009607, 0.8094, 0.05417, 0.7701, 0.04634, 0.8684, 0.4715, 0.8229, 0.4904, 0.8094, 0.4458, 0.8465, 0.4305, 0.5754, 0.303, 0.5684, 0.2679, 0.6972, 0.2552, 0.6992, 0.2654, 0.5542, 0.1906, 0.5695, 0.1535, 0.5891, 0.164, 0.5754, 0.197, 0.9458, 0.1906, 0.9537, 0.2299, 0.9316, 0.2321, 0.9246, 0.197, 0.5463, 0.2299, 0.5542, 0.1906, 0.5754, 0.197, 0.5684, 0.2321, 0.9305, 0.1535, 0.9458, 0.1906, 0.9246, 0.197, 0.9109, 0.164, 0.5463, 0.2701, 0.5463, 0.2299, 0.5684, 0.2321, 0.5684, 0.2679, 0.9082, 0.1202, 0.9305, 0.1535, 0.9109, 0.164, 0.8911, 0.1342, 0.5542, 0.3094, 0.5463, 0.2701, 0.5684, 0.2679, 0.5754, 0.303, 0.8798, 0.09181, 0.9082, 0.1202, 0.8911, 0.1342, 0.8658, 0.1089, 0.5695, 0.3465, 0.5542, 0.3094, 0.5754, 0.303, 0.5891, 0.336, 0.8465, 0.06952, 0.8798, 0.09181, 0.8658, 0.1089, 0.836, 0.08906, 0.5918, 0.3798, 0.5695, 0.3465, 0.5891, 0.336, 0.6089, 0.3658, 0.8094, 0.05417, 0.8465, 0.06952, 0.836, 0.08906, 0.803, 0.07537, 0.8094, 0.4458, 0.7701, 0.4537, 0.7679, 0.4316, 0.803, 0.4246, 0.6202, 0.4082, 0.5918, 0.3798, 0.6089, 0.3658, 0.6342, 0.3911, 0.7701, 0.04634, 0.8094, 0.05417, 0.803, 0.07537, 0.7679, 0.06839, 0.8465, 0.4305, 0.8094, 0.4458, 0.803, 0.4246, 0.836, 0.4109, 0.6535, 0.4305, 0.6202, 0.4082, 0.6342, 0.3911, 0.664, 0.4109, 0.7299, 0.04634, 0.7701, 0.04634, 0.7679, 0.06839, 0.7321, 0.06839, 0.8798, 0.4082, 0.8465, 0.4305, 0.836, 0.4109, 0.8658, 0.3911, 0.6906, 0.4458, 0.6535, 0.4305, 0.664, 0.4109, 0.697, 0.4246, 0.6906, 0.05417, 0.7299, 0.04634, 0.7321, 0.06839, 0.697, 0.07537, 0.9082, 0.3798, 0.8798, 0.4082, 0.8658, 0.3911, 0.8911, 0.3658, 0.7299, 0.4537, 0.6906, 0.4458, 0.697, 0.4246, 0.7321, 0.4316, 0.6535, 0.06952, 0.6906, 0.05417, 0.697, 0.07537, 0.664, 0.08906, 0.9305, 0.3465, 0.9082, 0.3798, 0.8911, 0.3658, 0.9109, 0.336, 0.7701, 0.4537, 0.7299, 0.4537, 0.7321, 0.4316, 0.7679, 0.4316, 0.6202, 0.09181, 0.6535, 0.06952, 0.664, 0.08906, 0.6342, 0.1089, 0.9458, 0.3094, 0.9305, 0.3465, 0.9109, 0.336, 0.9246, 0.303, 0.5918, 0.1202, 0.6202, 0.09181, 0.6342, 0.1089, 0.6089, 0.1342, 0.9537, 0.2701, 0.9458, 0.3094, 0.9246, 0.303, 0.9316, 0.2679, 0.5695, 0.1535, 0.5918, 0.1202, 0.6089, 0.1342, 0.5891, 0.164, 0.5329, 0.5074, 0.5329, 0.516, 0.5136, 0.516, 0.5136, 0.5074, 0.8658, 0.1089, 0.8911, 0.1342, 0.791, 0.2163, 0.7837, 0.209, 0.5891, 0.336, 0.5754, 0.303, 0.6992, 0.2654, 0.7032, 0.275, 0.836, 0.08906, 0.8658, 0.1089, 0.7837, 0.209, 0.775, 0.2032, 0.6089, 0.3658, 0.5891, 0.336, 0.7032, 0.275, 0.709, 0.2837, 0.803, 0.07537, 0.836, 0.08906, 0.775, 0.2032, 0.7654, 0.1992, 0.803, 0.4246, 0.7679, 0.4316, 0.7552, 0.3028, 0.7654, 0.3008, 0.6342, 0.3911, 0.6089, 0.3658, 0.709, 0.2837, 0.7163, 0.291, 0.7679, 0.06839, 0.803, 0.07537, 0.7654, 0.1992, 0.7552, 0.1972, 0.836, 0.4109, 0.803, 0.4246, 0.7654, 0.3008, 0.775, 0.2968, 0.664, 0.4109, 0.6342, 0.3911, 0.7163, 0.291, 0.725, 0.2968, 0.7321, 0.06839, 0.7679, 0.06839, 0.7552, 0.1972, 0.7448, 0.1972, 0.8658, 0.3911, 0.836, 0.4109, 0.775, 0.2968, 0.7837, 0.291, 0.697, 0.4246, 0.664, 0.4109, 0.725, 0.2968, 0.7346, 0.3008, 0.697, 0.07537, 0.7321, 0.06839, 0.7448, 0.1972, 0.7346, 0.1992, 0.8911, 0.3658, 0.8658, 0.3911, 0.7837, 0.291, 0.791, 0.2837, 0.7321, 0.4316, 0.697, 0.4246, 0.7346, 0.3008, 0.7448, 0.3028, 0.664, 0.08906, 0.697, 0.07537, 0.7346, 0.1992, 0.725, 0.2032, 0.9109, 0.336, 0.8911, 0.3658, 0.791, 0.2837, 0.7968, 0.275, 0.7679, 0.4316, 0.7321, 0.4316, 0.7448, 0.3028, 0.7552, 0.3028, 0.6342, 0.1089, 0.664, 0.08906, 0.725, 0.2032, 0.7163, 0.209, 0.9246, 0.303, 0.9109, 0.336, 0.7968, 0.275, 0.8008, 0.2654, 0.6089, 0.1342, 0.6342, 0.1089, 0.7163, 0.209, 0.709, 0.2163, 0.9316, 0.2679, 0.9246, 0.303, 0.8008, 0.2654, 0.8028, 0.2552, 0.5891, 0.164, 0.6089, 0.1342, 0.709, 0.2163, 0.7032, 0.225, 0.9316, 0.2321, 0.9316, 0.2679, 0.8028, 0.2552, 0.8028, 0.2448, 0.5754, 0.197, 0.5891, 0.164, 0.7032, 0.225, 0.6992, 0.2346, 0.9246, 0.197, 0.9316, 0.2321, 0.8028, 0.2448, 0.8008, 0.2346, 0.5684, 0.2321, 0.5754, 0.197, 0.6992, 0.2346, 0.6972, 0.2448, 0.9109, 0.164, 0.9246, 0.197, 0.8008, 0.2346, 0.7968, 0.225, 0.5684, 0.2679, 0.5684, 0.2321, 0.6972, 0.2448, 0.6972, 0.2552, 0.8911, 0.1342, 0.9109, 0.164, 0.7968, 0.225, 0.791, 0.2163, 0.2672, 0.5997, 0.2576, 0.6036, 0.2506, 0.5806, 0.2558, 0.5784, 0.5906, 0.5491, 0.5906, 0.5587, 0.5713, 0.5587, 0.5713, 0.5491, 0.5329, 0.5462, 0.5329, 0.5358, 0.5521, 0.5358, 0.5521, 0.5462, 0.5329, 0.5, 0.5329, 0.5074, 0.5136, 0.5074, 0.5136, 0.5, 0.5906, 0.5389, 0.5906, 0.5491, 0.5713, 0.5491, 0.5713, 0.5389, 0.5329, 0.5565, 0.5329, 0.5462, 0.5521, 0.5462, 0.5521, 0.5565, 0.5329, 0.5074, 0.5329, 0.5, 0.5521, 0.5, 0.5521, 0.5074, 0.5906, 0.5285, 0.5906, 0.5389, 0.5713, 0.5389, 0.5713, 0.5285, 0.5329, 0.5661, 0.5329, 0.5565, 0.5521, 0.5565, 0.5521, 0.5661, 0.5329, 0.516, 0.5329, 0.5074, 0.5521, 0.5074, 0.5521, 0.516, 0.5906, 0.5183, 0.5906, 0.5285, 0.5713, 0.5285, 0.5713, 0.5183, 0.5329, 0.5747, 0.5329, 0.5661, 0.5521, 0.5661, 0.5521, 0.5747, 0.5329, 0.5256, 0.5329, 0.516, 0.5521, 0.516, 0.5521, 0.5256, 0.5906, 0.5087, 0.5906, 0.5183, 0.5713, 0.5183, 0.5713, 0.5087, 0.5713, 0.5661, 0.5713, 0.5747, 0.5521, 0.5747, 0.5521, 0.5661, 0.5329, 0.5358, 0.5329, 0.5256, 0.5521, 0.5256, 0.5521, 0.5358, 0.5906, 0.5, 0.5906, 0.5087, 0.5713, 0.5087, 0.5713, 0.5, 0.5713, 0.5565, 0.5713, 0.5661, 0.5521, 0.5661, 0.5521, 0.5565, 0.5329, 0.5747, 0.5329, 0.5821, 0.5136, 0.5821, 0.5136, 0.5747, 0.5713, 0.5462, 0.5713, 0.5565, 0.5521, 0.5565, 0.5521, 0.5462, 0.5329, 0.5661, 0.5329, 0.5747, 0.5136, 0.5747, 0.5136, 0.5661, 0.5713, 0.5358, 0.5713, 0.5462, 0.5521, 0.5462, 0.5521, 0.5358, 0.5329, 0.5565, 0.5329, 0.5661, 0.5136, 0.5661, 0.5136, 0.5565, 0.5713, 0.5256, 0.5713, 0.5358, 0.5521, 0.5358, 0.5521, 0.5256, 0.5329, 0.5462, 0.5329, 0.5565, 0.5136, 0.5565, 0.5136, 0.5462, 0.5713, 0.516, 0.5713, 0.5256, 0.5521, 0.5256, 0.5521, 0.516, 0.5329, 0.5358, 0.5329, 0.5462, 0.5136, 0.5462, 0.5136, 0.5358, 0.5713, 0.5074, 0.5713, 0.516, 0.5521, 0.516, 0.5521, 0.5074, 0.5329, 0.5256, 0.5329, 0.5358, 0.5136, 0.5358, 0.5136, 0.5256, 0.5713, 0.5, 0.5713, 0.5074, 0.5521, 0.5074, 0.5521, 0.5, 0.5329, 0.516, 0.5329, 0.5256, 0.5136, 0.5256, 0.5136, 0.516, 0.5906, 0.5587, 0.5906, 0.5674, 0.5713, 0.5674, 0.5713, 0.5587, 0.6814, 0.5309, 0.6814, 0.5361, 0.6704, 0.5361, 0.6704, 0.5309, 0.2171, 0.5997, 0.2085, 0.5939, 0.2238, 0.5753, 0.2285, 0.5784, 0.237, 0.5, 0.2474, 0.5, 0.245, 0.524, 0.2393, 0.524, 0.2758, 0.5939, 0.2672, 0.5997, 0.2558, 0.5784, 0.2606, 0.5753, 0.2268, 0.6036, 0.2171, 0.5997, 0.2285, 0.5784, 0.2337, 0.5806, 0.2268, 0.502, 0.237, 0.5, 0.2393, 0.524, 0.2337, 0.5251, 0.2832, 0.5865, 0.2758, 0.5939, 0.2606, 0.5753, 0.2646, 0.5712, 0.237, 0.6057, 0.2268, 0.6036, 0.2337, 0.5806, 0.2393, 0.5817, 0.2171, 0.506, 0.2268, 0.502, 0.2337, 0.5251, 0.2285, 0.5272, 0.289, 0.5779, 0.2832, 0.5865, 0.2646, 0.5712, 0.2678, 0.5665, 0.2085, 0.5118, 0.2171, 0.506, 0.2285, 0.5272, 0.2238, 0.5304, 0.293, 0.5683, 0.289, 0.5779, 0.2678, 0.5665, 0.2699, 0.5613, 0.2011, 0.5192, 0.2085, 0.5118, 0.2238, 0.5304, 0.2197, 0.5344, 0.295, 0.558, 0.293, 0.5683, 0.2699, 0.5613, 0.271, 0.5557, 0.1953, 0.5278, 0.2011, 0.5192, 0.2197, 0.5344, 0.2166, 0.5392, 0.295, 0.5476, 0.295, 0.558, 0.271, 0.5557, 0.271, 0.55, 0.1914, 0.5374, 0.1953, 0.5278, 0.2166, 0.5392, 0.2144, 0.5444, 0.293, 0.5374, 0.295, 0.5476, 0.271, 0.55, 0.2699, 0.5444, 0.1893, 0.5476, 0.1914, 0.5374, 0.2144, 0.5444, 0.2133, 0.55, 0.289, 0.5278, 0.293, 0.5374, 0.2699, 0.5444, 0.2678, 0.5392, 0.1893, 0.558, 0.1893, 0.5476, 0.2133, 0.55, 0.2133, 0.5557, 0.2832, 0.5192, 0.289, 0.5278, 0.2678, 0.5392, 0.2646, 0.5344, 0.1914, 0.5683, 0.1893, 0.558, 0.2133, 0.5557, 0.2144, 0.5613, 0.2758, 0.5118, 0.2832, 0.5192, 0.2646, 0.5344, 0.2606, 0.5304, 0.1953, 0.5779, 0.1914, 0.5683, 0.2144, 0.5613, 0.2166, 0.5665, 0.2672, 0.506, 0.2758, 0.5118, 0.2606, 0.5304, 0.2558, 0.5272, 0.2474, 0.6057, 0.237, 0.6057, 0.2393, 0.5817, 0.245, 0.5817, 0.2011, 0.5865, 0.1953, 0.5779, 0.2166, 0.5665, 0.2197, 0.5712, 0.2576, 0.502, 0.2672, 0.506, 0.2558, 0.5272, 0.2506, 0.5251, 0.2576, 0.6036, 0.2474, 0.6057, 0.245, 0.5817, 0.2506, 0.5806, 0.2085, 0.5939, 0.2011, 0.5865, 0.2197, 0.5712, 0.2238, 0.5753, 0.2474, 0.5, 0.2576, 0.502, 0.2506, 0.5251, 0.245, 0.524, 0.6472, 0.5205, 0.6483, 0.526, 0.6347, 0.5274, 0.6341, 0.5244, 0.6593, 0.5408, 0.6593, 0.5449, 0.6483, 0.5449, 0.6483, 0.5408, 0.6814, 0.5253, 0.6814, 0.5309, 0.6704, 0.5309, 0.6704, 0.5253, 0.6593, 0.5361, 0.6593, 0.5408, 0.6483, 0.5408, 0.6483, 0.5361, 0.6814, 0.5196, 0.6814, 0.5253, 0.6704, 0.5253, 0.6704, 0.5196, 0.6593, 0.5309, 0.6593, 0.5361, 0.6483, 0.5361, 0.6483, 0.5309, 0.6814, 0.514, 0.6814, 0.5196, 0.6704, 0.5196, 0.6704, 0.514, 0.6593, 0.5253, 0.6593, 0.5309, 0.6483, 0.5309, 0.6483, 0.5253, 0.6814, 0.5088, 0.6814, 0.514, 0.6704, 0.514, 0.6704, 0.5088, 0.6593, 0.5196, 0.6593, 0.5253, 0.6483, 0.5253, 0.6483, 0.5196, 0.6814, 0.504, 0.6814, 0.5088, 0.6704, 0.5088, 0.6704, 0.504, 0.6593, 0.514, 0.6593, 0.5196, 0.6483, 0.5196, 0.6483, 0.514, 0.6814, 0.5, 0.6814, 0.504, 0.6704, 0.504, 0.6704, 0.5, 0.6593, 0.5088, 0.6593, 0.514, 0.6483, 0.514, 0.6483, 0.5088, 0.6925, 0.5321, 0.6925, 0.5368, 0.6814, 0.5368, 0.6814, 0.5321, 0.6593, 0.504, 0.6593, 0.5088, 0.6483, 0.5088, 0.6483, 0.504, 0.6925, 0.5268, 0.6925, 0.5321, 0.6814, 0.5321, 0.6814, 0.5268, 0.6593, 0.5253, 0.6593, 0.5196, 0.6704, 0.5196, 0.6704, 0.5253, 0.6593, 0.5, 0.6593, 0.504, 0.6483, 0.504, 0.6483, 0.5, 0.6925, 0.5213, 0.6925, 0.5268, 0.6814, 0.5268, 0.6814, 0.5213, 0.6593, 0.5309, 0.6593, 0.5253, 0.6704, 0.5253, 0.6704, 0.5309, 0.6593, 0.504, 0.6593, 0.5, 0.6704, 0.5, 0.6704, 0.504, 0.6925, 0.5156, 0.6925, 0.5213, 0.6814, 0.5213, 0.6814, 0.5156, 0.6593, 0.5361, 0.6593, 0.5309, 0.6704, 0.5309, 0.6704, 0.5361, 0.6593, 0.5088, 0.6593, 0.504, 0.6704, 0.504, 0.6704, 0.5088, 0.6925, 0.51, 0.6925, 0.5156, 0.6814, 0.5156, 0.6814, 0.51, 0.6593, 0.5408, 0.6593, 0.5361, 0.6704, 0.5361, 0.6704, 0.5408, 0.6593, 0.514, 0.6593, 0.5088, 0.6704, 0.5088, 0.6704, 0.514, 0.6925, 0.5047, 0.6925, 0.51, 0.6814, 0.51, 0.6814, 0.5047, 0.6814, 0.5361, 0.6814, 0.5408, 0.6704, 0.5408, 0.6704, 0.5361, 0.6593, 0.5196, 0.6593, 0.514, 0.6704, 0.514, 0.6704, 0.5196, 0.6925, 0.5, 0.6925, 0.5047, 0.6814, 0.5047, 0.6814, 0.5, 0.6239, 0.5435, 0.6209, 0.5441, 0.6179, 0.5441, 0.615, 0.5435, 0.6122, 0.5424, 0.6097, 0.5407, 0.6076, 0.5386, 0.6059, 0.5361, 0.6048, 0.5333, 0.6042, 0.5304, 0.6042, 0.5274, 0.6048, 0.5244, 0.6059, 0.5217, 0.6076, 0.5192, 0.6097, 0.517, 0.6122, 0.5154, 0.615, 0.5142, 0.6179, 0.5136, 0.6209, 0.5136, 0.6239, 0.5142, 0.6266, 0.5154, 0.6291, 0.517, 0.6313, 0.5192, 0.6329, 0.5217, 0.6341, 0.5244, 0.6347, 0.5274, 0.6347, 0.5304, 0.6341, 0.5333, 0.6329, 0.5361, 0.6313, 0.5386, 0.6291, 0.5407, 0.6266, 0.5424, 0.5906, 0.526, 0.5917, 0.5205, 0.6048, 0.5244, 0.6042, 0.5274, 0.645, 0.5152, 0.6472, 0.5205, 0.6341, 0.5244, 0.6329, 0.5217, 0.5906, 0.5317, 0.5906, 0.526, 0.6042, 0.5274, 0.6042, 0.5304, 0.6419, 0.5105, 0.645, 0.5152, 0.6329, 0.5217, 0.6313, 0.5192, 0.5917, 0.5373, 0.5906, 0.5317, 0.6042, 0.5304, 0.6048, 0.5333, 0.6378, 0.5064, 0.6419, 0.5105, 0.6313, 0.5192, 0.6291, 0.517, 0.5938, 0.5426, 0.5917, 0.5373, 0.6048, 0.5333, 0.6059, 0.5361, 0.6331, 0.5033, 0.6378, 0.5064, 0.6291, 0.517, 0.6266, 0.5154, 0.597, 0.5473, 0.5938, 0.5426, 0.6059, 0.5361, 0.6076, 0.5386, 0.6279, 0.5011, 0.6331, 0.5033, 0.6266, 0.5154, 0.6239, 0.5142, 0.6279, 0.5566, 0.6223, 0.5578, 0.6209, 0.5441, 0.6239, 0.5435, 0.601, 0.5513, 0.597, 0.5473, 0.6076, 0.5386, 0.6097, 0.5407, 0.6223, 0.5, 0.6279, 0.5011, 0.6239, 0.5142, 0.6209, 0.5136, 0.6331, 0.5545, 0.6279, 0.5566, 0.6239, 0.5435, 0.6266, 0.5424, 0.6058, 0.5545, 0.601, 0.5513, 0.6097, 0.5407, 0.6122, 0.5424, 0.6166, 0.5, 0.6223, 0.5, 0.6209, 0.5136, 0.6179, 0.5136, 0.6378, 0.5513, 0.6331, 0.5545, 0.6266, 0.5424, 0.6291, 0.5407, 0.611, 0.5566, 0.6058, 0.5545, 0.6122, 0.5424, 0.615, 0.5435, 0.611, 0.5011, 0.6166, 0.5, 0.6179, 0.5136, 0.615, 0.5142, 0.6419, 0.5473, 0.6378, 0.5513, 0.6291, 0.5407, 0.6313, 0.5386, 0.6166, 0.5578, 0.611, 0.5566, 0.615, 0.5435, 0.6179, 0.5441, 0.6058, 0.5033, 0.611, 0.5011, 0.615, 0.5142, 0.6122, 0.5154, 0.645, 0.5426, 0.6419, 0.5473, 0.6313, 0.5386, 0.6329, 0.5361, 0.6223, 0.5578, 0.6166, 0.5578, 0.6179, 0.5441, 0.6209, 0.5441, 0.601, 0.5064, 0.6058, 0.5033, 0.6122, 0.5154, 0.6097, 0.517, 0.6472, 0.5373, 0.645, 0.5426, 0.6329, 0.5361, 0.6341, 0.5333, 0.597, 0.5105, 0.601, 0.5064, 0.6097, 0.517, 0.6076, 0.5192, 0.6483, 0.5317, 0.6472, 0.5373, 0.6341, 0.5333, 0.6347, 0.5304, 0.5938, 0.5152, 0.597, 0.5105, 0.6076, 0.5192, 0.6059, 0.5217, 0.6483, 0.526, 0.6483, 0.5317, 0.6347, 0.5304, 0.6347, 0.5274, 0.5917, 0.5205, 0.5938, 0.5152, 0.6059, 0.5217, 0.6048, 0.5244])
me_cylinder.materials.append(mat_material)
me_cylinder.update()

# ---- objects
ob_cylinder = bpy.data.objects.new('Cylinder', me_cylinder)

# ---- transforms, parenting, visibility, modifiers, constraints
ob_cylinder.location = (0.0, 0.0, 3.183)
ob_cylinder.scale = (0.2213, 0.2213, 7.621)

# ---- collection membership
col_collection.objects.link(ob_cylinder)

# ---- scene / render settings (as saved in the file)
scene.frame_start = 1; scene.frame_end = 250; scene.frame_set(1)
scene.render.engine = 'BLENDER_EEVEE_NEXT'
scene.cycles.sampling_pattern = 'TABULATED_SOBOL'
scene.view_settings.view_transform = 'Filmic'
bpy.context.view_layer.update()

# ---- added for rendering (the .blend has no active camera and no usable light): camera, sun
cam_auto = bpy.data.cameras.new('AutoCamera')
cam_auto.lens = 50.0
cam_auto.sensor_width = 36.0
cam_auto.clip_end = 1000.0
ob_auto_camera = bpy.data.objects.new('AutoCamera', cam_auto)
scene.collection.objects.link(ob_auto_camera)
ob_auto_camera.location = (18.9192, -22.7031, 20.8157)
ob_auto_camera.rotation_euler = (1.09748, -7.21219e-08, 0.694738)
scene.camera = ob_auto_camera
light_auto_sun = bpy.data.lights.new('AutoSun', 'SUN')
light_auto_sun.energy = 3.0
light_auto_sun.angle = 0.0523599
ob_auto_sun = bpy.data.objects.new('AutoSun', light_auto_sun)
scene.collection.objects.link(ob_auto_sun)
ob_auto_sun.rotation_euler = (0.872665, 0.174533, 0.523599)
bpy.context.view_layer.update()
